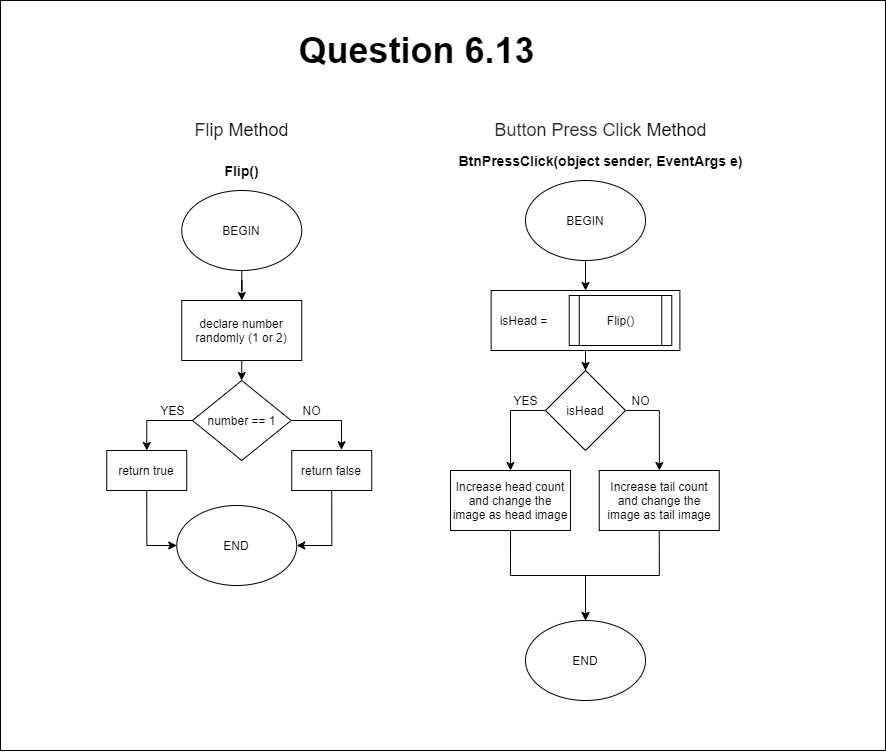

The diagram above was exported from draw.io. Its source (the exported page's mxGraphModel, read from the mxfile embedded in the PNG):
<mxGraphModel dx="-270" dy="1367" grid="1" gridSize="10" guides="1" tooltips="1" connect="1" arrows="1" fold="1" page="0" pageScale="1" pageWidth="827" pageHeight="1169" math="0" shadow="0">
  <root>
    <mxCell id="0" />
    <mxCell id="1" parent="0" />
    <mxCell id="0xDRX_2wdL8FEc4HL1rq-1" value="" style="rounded=0;whiteSpace=wrap;html=1;" vertex="1" parent="1">
      <mxGeometry x="2460" y="-150" width="884.99" height="750" as="geometry" />
    </mxCell>
    <mxCell id="0xDRX_2wdL8FEc4HL1rq-6" value="&lt;font&gt;&lt;font color=&quot;#24292e&quot;&gt;&lt;span style=&quot;font-size: 18px&quot;&gt;Flip&amp;nbsp;&lt;/span&gt;&lt;/font&gt;&lt;span style=&quot;font-size: 18px&quot;&gt;Method&lt;/span&gt;&lt;/font&gt;" style="text;html=1;align=center;verticalAlign=middle;resizable=0;points=[];autosize=1;" vertex="1" parent="1">
      <mxGeometry x="2646.26" y="-30" width="110" height="20" as="geometry" />
    </mxCell>
    <mxCell id="0xDRX_2wdL8FEc4HL1rq-144" value="" style="edgeStyle=orthogonalEdgeStyle;rounded=0;orthogonalLoop=1;jettySize=auto;html=1;" edge="1" parent="1" source="0xDRX_2wdL8FEc4HL1rq-8" target="0xDRX_2wdL8FEc4HL1rq-136">
      <mxGeometry relative="1" as="geometry" />
    </mxCell>
    <mxCell id="0xDRX_2wdL8FEc4HL1rq-8" value="BEGIN" style="ellipse;whiteSpace=wrap;html=1;" vertex="1" parent="1">
      <mxGeometry x="2641.25" y="40" width="120" height="80" as="geometry" />
    </mxCell>
    <mxCell id="0xDRX_2wdL8FEc4HL1rq-9" value="&lt;h1&gt;&lt;font style=&quot;font-size: 36px&quot;&gt;Question 6.13&lt;/font&gt;&lt;/h1&gt;" style="text;html=1;align=center;verticalAlign=middle;resizable=0;points=[];autosize=1;" vertex="1" parent="1">
      <mxGeometry x="2751.25" y="-130" width="250" height="60" as="geometry" />
    </mxCell>
    <mxCell id="0xDRX_2wdL8FEc4HL1rq-10" value="END" style="ellipse;whiteSpace=wrap;html=1;" vertex="1" parent="1">
      <mxGeometry x="2636.25" y="355" width="120" height="80" as="geometry" />
    </mxCell>
    <mxCell id="0xDRX_2wdL8FEc4HL1rq-11" value="&lt;span style=&quot;font-size: 14px&quot;&gt;&lt;b&gt;Flip()&lt;/b&gt;&lt;/span&gt;" style="text;html=1;align=center;verticalAlign=middle;resizable=0;points=[];autosize=1;" vertex="1" parent="1">
      <mxGeometry x="2676.26" y="10" width="50" height="20" as="geometry" />
    </mxCell>
    <mxCell id="0xDRX_2wdL8FEc4HL1rq-40" value="&lt;font style=&quot;font-size: 18px&quot;&gt;&lt;span style=&quot;color: rgb(36 , 41 , 46)&quot;&gt;Button Press Click&amp;nbsp;&lt;/span&gt;Method&lt;/font&gt;" style="text;html=1;align=center;verticalAlign=middle;resizable=0;points=[];autosize=1;" vertex="1" parent="1">
      <mxGeometry x="2945" y="-30" width="230" height="20" as="geometry" />
    </mxCell>
    <mxCell id="0xDRX_2wdL8FEc4HL1rq-157" style="edgeStyle=orthogonalEdgeStyle;rounded=0;orthogonalLoop=1;jettySize=auto;html=1;exitX=0.5;exitY=1;exitDx=0;exitDy=0;entryX=0.5;entryY=0;entryDx=0;entryDy=0;" edge="1" parent="1" source="0xDRX_2wdL8FEc4HL1rq-42" target="0xDRX_2wdL8FEc4HL1rq-147">
      <mxGeometry relative="1" as="geometry" />
    </mxCell>
    <mxCell id="0xDRX_2wdL8FEc4HL1rq-42" value="BEGIN" style="ellipse;whiteSpace=wrap;html=1;" vertex="1" parent="1">
      <mxGeometry x="2985.01" y="30" width="120" height="80" as="geometry" />
    </mxCell>
    <mxCell id="0xDRX_2wdL8FEc4HL1rq-43" value="END" style="ellipse;whiteSpace=wrap;html=1;" vertex="1" parent="1">
      <mxGeometry x="2985.01" y="470" width="120" height="80" as="geometry" />
    </mxCell>
    <mxCell id="0xDRX_2wdL8FEc4HL1rq-44" value="&lt;span style=&quot;font-size: 14px&quot;&gt;&lt;b&gt;BtnPressClick(object sender, EventArgs e)&lt;/b&gt;&lt;/span&gt;" style="text;html=1;align=center;verticalAlign=middle;resizable=0;points=[];autosize=1;" vertex="1" parent="1">
      <mxGeometry x="2910" width="300" height="20" as="geometry" />
    </mxCell>
    <mxCell id="0xDRX_2wdL8FEc4HL1rq-151" style="edgeStyle=orthogonalEdgeStyle;rounded=0;orthogonalLoop=1;jettySize=auto;html=1;exitX=0.5;exitY=1;exitDx=0;exitDy=0;entryX=0.5;entryY=0;entryDx=0;entryDy=0;" edge="1" parent="1" source="0xDRX_2wdL8FEc4HL1rq-46" target="0xDRX_2wdL8FEc4HL1rq-43">
      <mxGeometry relative="1" as="geometry" />
    </mxCell>
    <mxCell id="0xDRX_2wdL8FEc4HL1rq-46" value="Increase head count and change the image as head image" style="rounded=0;whiteSpace=wrap;html=1;" vertex="1" parent="1">
      <mxGeometry x="2910.01" y="320" width="120" height="60" as="geometry" />
    </mxCell>
    <mxCell id="0xDRX_2wdL8FEc4HL1rq-154" style="edgeStyle=orthogonalEdgeStyle;rounded=0;orthogonalLoop=1;jettySize=auto;html=1;exitX=0;exitY=0.5;exitDx=0;exitDy=0;" edge="1" parent="1" source="0xDRX_2wdL8FEc4HL1rq-49" target="0xDRX_2wdL8FEc4HL1rq-46">
      <mxGeometry relative="1" as="geometry" />
    </mxCell>
    <mxCell id="0xDRX_2wdL8FEc4HL1rq-155" style="edgeStyle=orthogonalEdgeStyle;rounded=0;orthogonalLoop=1;jettySize=auto;html=1;exitX=1;exitY=0.5;exitDx=0;exitDy=0;" edge="1" parent="1" source="0xDRX_2wdL8FEc4HL1rq-49" target="0xDRX_2wdL8FEc4HL1rq-150">
      <mxGeometry relative="1" as="geometry" />
    </mxCell>
    <mxCell id="0xDRX_2wdL8FEc4HL1rq-49" value="isHead" style="rhombus;whiteSpace=wrap;html=1;" vertex="1" parent="1">
      <mxGeometry x="3005.01" y="220" width="80" height="80" as="geometry" />
    </mxCell>
    <mxCell id="0xDRX_2wdL8FEc4HL1rq-52" value="YES" style="text;html=1;align=center;verticalAlign=middle;resizable=0;points=[];autosize=1;" vertex="1" parent="1">
      <mxGeometry x="2965.01" y="240" width="40" height="20" as="geometry" />
    </mxCell>
    <mxCell id="0xDRX_2wdL8FEc4HL1rq-53" value="NO" style="text;html=1;align=center;verticalAlign=middle;resizable=0;points=[];autosize=1;" vertex="1" parent="1">
      <mxGeometry x="3085.01" y="240" width="30" height="20" as="geometry" />
    </mxCell>
    <mxCell id="0xDRX_2wdL8FEc4HL1rq-143" style="edgeStyle=orthogonalEdgeStyle;rounded=0;orthogonalLoop=1;jettySize=auto;html=1;exitX=0.5;exitY=1;exitDx=0;exitDy=0;entryX=0.5;entryY=0;entryDx=0;entryDy=0;" edge="1" parent="1" source="0xDRX_2wdL8FEc4HL1rq-136" target="0xDRX_2wdL8FEc4HL1rq-137">
      <mxGeometry relative="1" as="geometry" />
    </mxCell>
    <mxCell id="0xDRX_2wdL8FEc4HL1rq-136" value="declare number randomly (1 or 2)" style="rounded=0;whiteSpace=wrap;html=1;" vertex="1" parent="1">
      <mxGeometry x="2641.25" y="150" width="120" height="60" as="geometry" />
    </mxCell>
    <mxCell id="0xDRX_2wdL8FEc4HL1rq-141" style="edgeStyle=orthogonalEdgeStyle;rounded=0;orthogonalLoop=1;jettySize=auto;html=1;exitX=0;exitY=0.5;exitDx=0;exitDy=0;entryX=0.5;entryY=0;entryDx=0;entryDy=0;" edge="1" parent="1" source="0xDRX_2wdL8FEc4HL1rq-137" target="0xDRX_2wdL8FEc4HL1rq-139">
      <mxGeometry relative="1" as="geometry" />
    </mxCell>
    <mxCell id="0xDRX_2wdL8FEc4HL1rq-142" style="edgeStyle=orthogonalEdgeStyle;rounded=0;orthogonalLoop=1;jettySize=auto;html=1;exitX=1;exitY=0.5;exitDx=0;exitDy=0;entryX=0.622;entryY=-0.018;entryDx=0;entryDy=0;entryPerimeter=0;" edge="1" parent="1" source="0xDRX_2wdL8FEc4HL1rq-137" target="0xDRX_2wdL8FEc4HL1rq-140">
      <mxGeometry relative="1" as="geometry" />
    </mxCell>
    <mxCell id="0xDRX_2wdL8FEc4HL1rq-137" value="number == 1" style="rhombus;whiteSpace=wrap;html=1;" vertex="1" parent="1">
      <mxGeometry x="2651.88" y="230" width="98.75" height="80" as="geometry" />
    </mxCell>
    <mxCell id="0xDRX_2wdL8FEc4HL1rq-145" style="edgeStyle=orthogonalEdgeStyle;rounded=0;orthogonalLoop=1;jettySize=auto;html=1;exitX=0.5;exitY=1;exitDx=0;exitDy=0;entryX=0;entryY=0.5;entryDx=0;entryDy=0;" edge="1" parent="1" source="0xDRX_2wdL8FEc4HL1rq-139" target="0xDRX_2wdL8FEc4HL1rq-10">
      <mxGeometry relative="1" as="geometry" />
    </mxCell>
    <mxCell id="0xDRX_2wdL8FEc4HL1rq-139" value="return true" style="rounded=0;whiteSpace=wrap;html=1;" vertex="1" parent="1">
      <mxGeometry x="2566.25" y="300" width="80" height="40" as="geometry" />
    </mxCell>
    <mxCell id="0xDRX_2wdL8FEc4HL1rq-146" style="edgeStyle=orthogonalEdgeStyle;rounded=0;orthogonalLoop=1;jettySize=auto;html=1;exitX=0.5;exitY=1;exitDx=0;exitDy=0;entryX=1;entryY=0.5;entryDx=0;entryDy=0;" edge="1" parent="1" source="0xDRX_2wdL8FEc4HL1rq-140" target="0xDRX_2wdL8FEc4HL1rq-10">
      <mxGeometry relative="1" as="geometry" />
    </mxCell>
    <mxCell id="0xDRX_2wdL8FEc4HL1rq-140" value="return false" style="rounded=0;whiteSpace=wrap;html=1;" vertex="1" parent="1">
      <mxGeometry x="2751.25" y="300" width="80" height="40" as="geometry" />
    </mxCell>
    <mxCell id="0xDRX_2wdL8FEc4HL1rq-158" style="edgeStyle=orthogonalEdgeStyle;rounded=0;orthogonalLoop=1;jettySize=auto;html=1;exitX=0.5;exitY=1;exitDx=0;exitDy=0;" edge="1" parent="1" source="0xDRX_2wdL8FEc4HL1rq-147" target="0xDRX_2wdL8FEc4HL1rq-49">
      <mxGeometry relative="1" as="geometry" />
    </mxCell>
    <mxCell id="0xDRX_2wdL8FEc4HL1rq-147" value="&amp;nbsp; isHead =&amp;nbsp;" style="rounded=0;whiteSpace=wrap;html=1;align=left;" vertex="1" parent="1">
      <mxGeometry x="2950.64" y="140" width="188.75" height="60" as="geometry" />
    </mxCell>
    <mxCell id="0xDRX_2wdL8FEc4HL1rq-148" value="Flip()" style="shape=process;whiteSpace=wrap;html=1;backgroundOutline=1;" vertex="1" parent="1">
      <mxGeometry x="3028.7599999999998" y="145" width="102.5" height="50" as="geometry" />
    </mxCell>
    <mxCell id="0xDRX_2wdL8FEc4HL1rq-153" style="edgeStyle=orthogonalEdgeStyle;rounded=0;orthogonalLoop=1;jettySize=auto;html=1;exitX=0.5;exitY=1;exitDx=0;exitDy=0;entryX=0.5;entryY=0;entryDx=0;entryDy=0;" edge="1" parent="1" source="0xDRX_2wdL8FEc4HL1rq-150" target="0xDRX_2wdL8FEc4HL1rq-43">
      <mxGeometry relative="1" as="geometry" />
    </mxCell>
    <mxCell id="0xDRX_2wdL8FEc4HL1rq-150" value="Increase tail count and change the image as tail image" style="rounded=0;whiteSpace=wrap;html=1;" vertex="1" parent="1">
      <mxGeometry x="3058.75" y="320" width="120" height="60" as="geometry" />
    </mxCell>
    <mxCell id="0xDRX_2wdL8FEc4HL1rq-159" value="YES" style="text;html=1;align=center;verticalAlign=middle;resizable=0;points=[];autosize=1;" vertex="1" parent="1">
      <mxGeometry x="2611.88" y="250" width="40" height="20" as="geometry" />
    </mxCell>
    <mxCell id="0xDRX_2wdL8FEc4HL1rq-160" value="NO" style="text;html=1;align=center;verticalAlign=middle;resizable=0;points=[];autosize=1;" vertex="1" parent="1">
      <mxGeometry x="2756.25" y="250" width="30" height="20" as="geometry" />
    </mxCell>
  </root>
</mxGraphModel>